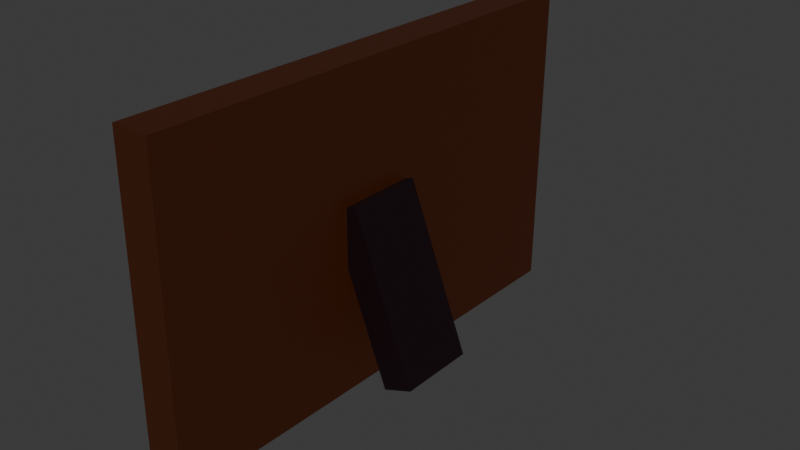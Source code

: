# Source: familyphoto.blend  (saved by Blender 4.1.23; exported with 4.5.12 LTS)
import bpy
from mathutils import Matrix  # noqa: F401  (used for matrix-valued properties, if any)

bpy.ops.wm.read_factory_settings(use_empty=True)
scene = bpy.context.scene
scene.name = 'Scene'

# ---- collections
col_collection = bpy.data.collections.new('Collection'); scene.collection.children.link(col_collection)

# ---- images (referenced by path relative to the original .blend; pixels are not part of the script)
import os
ASSET_DIR = os.environ.get("B2B_ASSET_DIR", "")  # directory of the original .blend (textures are referenced by path, not embedded)
HERE = os.path.dirname(os.path.abspath(__file__))  # packed textures are extracted next to this script under _unpacked/

def load_image(name, relpath, width, height, colorspace="sRGB"):
    """Load a texture the original file referenced (path relative to the .blend, or extracted next to this script)."""
    p = next((c for c in (os.path.join(HERE, relpath), os.path.join(ASSET_DIR, relpath)) if relpath and os.path.exists(c)), "")
    if p:
        img = bpy.data.images.load(p, check_existing=True)
        img.name = name
    else:  # same state as the original file: an image datablock whose file is absent (Cycles renders it pink)
        img = bpy.data.images.new(name, width, height)
        img.source = "FILE"
        img.filepath = "//" + (relpath or name)
    img.colorspace_settings.name = colorspace
    return img
img_screenshot_2026_11_12_at_12_40_01_pm_png = load_image('Screenshot 2026-11-12 at 12.40.01\u202fPM.png', 'Screenshot 2026-11-12 at 12.40.01\u202fPM.png', 1024, 1024, 'sRGB')

# ---- materials (node trees are filled in below, after node groups)
mat_material_009 = bpy.data.materials.new('Material.009')
mat_material_009.use_transparent_shadow = False
mat_material_008 = bpy.data.materials.new('Material.008')
mat_material_008.use_transparent_shadow = False
mat_material_010 = bpy.data.materials.new('Material.010')
mat_material_010.use_transparent_shadow = False

# ---- material node trees
mat_material_009.use_nodes = True; mat_material_009.node_tree.nodes.clear()
_N = mat_material_009.node_tree.nodes; _L = mat_material_009.node_tree.links
n0 = _N.new('ShaderNodeBsdfPrincipled'); n0.name = 'Principled BSDF'; n0.location = (10, 300)
n0.inputs[0].default_value = (0.05318, 0.01003, 0.0002416, 1.0)
n1 = _N.new('ShaderNodeOutputMaterial'); n1.name = 'Material Output'; n1.location = (300, 300)
_L.new(n0.outputs[0], n1.inputs[0])
n1.is_active_output = True
mat_material_008.use_nodes = True; mat_material_008.node_tree.nodes.clear()
_N = mat_material_008.node_tree.nodes; _L = mat_material_008.node_tree.links
n0 = _N.new('ShaderNodeBsdfPrincipled'); n0.name = 'Principled BSDF'; n0.location = (10, 300)
n1 = _N.new('ShaderNodeOutputMaterial'); n1.name = 'Material Output'; n1.location = (300, 300)
n2 = _N.new('ShaderNodeTexImage'); n2.name = 'Image Texture'; n2.location = (-280, 280)
n2.image = img_screenshot_2026_11_12_at_12_40_01_pm_png
n2.extension = 'EXTEND'
_L.new(n0.outputs[0], n1.inputs[0])
_L.new(n2.outputs[0], n0.inputs[0])
n1.is_active_output = True
mat_material_010.use_nodes = True; mat_material_010.node_tree.nodes.clear()
_N = mat_material_010.node_tree.nodes; _L = mat_material_010.node_tree.links
n0 = _N.new('ShaderNodeBsdfPrincipled'); n0.name = 'Principled BSDF'; n0.location = (10, 300)
n0.inputs[0].default_value = (0.005774, 0.0, 0.001891, 1.0)
n1 = _N.new('ShaderNodeOutputMaterial'); n1.name = 'Material Output'; n1.location = (300, 300)
_L.new(n0.outputs[0], n1.inputs[0])
n1.is_active_output = True

# ---- world
world_world = bpy.data.worlds.new('World'); scene.world = world_world
world_world.use_nodes = True; world_world.node_tree.nodes.clear()
_N = world_world.node_tree.nodes; _L = world_world.node_tree.links
n0 = _N.new('ShaderNodeOutputWorld'); n0.name = 'World Output'; n0.location = (300, 300)
n1 = _N.new('ShaderNodeBackground'); n1.name = 'Background'; n1.location = (10, 300)
n1.inputs[0].default_value = (0.05088, 0.05088, 0.05088, 1.0)
_L.new(n1.outputs[0], n0.inputs[0])
n0.is_active_output = True
world_world.color = (0.05088, 0.05088, 0.05088)
world_world.use_sun_shadow = False
world_world.sun_shadow_jitter_overblur = 0.0

# ---- meshes
me_cube_012 = bpy.data.meshes.new('Cube.012')
me_cube_012.from_pydata([(-1.0, -1.0, -1.0), (-1.0, -1.0, 1.0), (-1.0, 1.0, -1.0), (-1.0, 1.0, 1.0), (1.0, -0.9122, -0.9122), (1.0, -0.9122, 0.9122), (1.0, 0.9122, -0.9122), (1.0, 0.9122, 0.9122), (1.0, 1.0, 1.0), (1.0, 1.0, -1.0), (1.0, -1.0, -1.0), (1.0, -1.0, 1.0), (0.4654, 0.9122, 0.9122), (0.4654, 0.9122, -0.9122), (0.4654, -0.9122, -0.9122), (0.4654, -0.9122, 0.9122)], [], [(0, 1, 3, 2), (2, 3, 8, 9), (5, 4, 14, 15), (10, 11, 1, 0), (2, 9, 10, 0), (8, 3, 1, 11), (7, 6, 9, 8), (6, 4, 10, 9), (5, 7, 8, 11), (4, 5, 11, 10), (13, 12, 15, 14), (4, 6, 13, 14), (7, 5, 15, 12), (6, 7, 12, 13)])
_uv = me_cube_012.uv_layers.new(name='UVMap')
_uv.uv.foreach_set('vector', [0.375, 0.0, 0.625, 0.0, 0.625, 0.25, 0.375, 0.25, 0.375, 0.25, 0.625, 0.25, 0.625, 0.5, 0.375, 0.5, 0.614, 0.739, 0.386, 0.739, 0.386, 0.739, 0.614, 0.739, 0.375, 0.75, 0.625, 0.75, 0.625, 1.0, 0.375, 1.0, 0.125, 0.5, 0.375, 0.5, 0.375, 0.75, 0.125, 0.75, 0.625, 0.5, 0.875, 0.5, 0.875, 0.75, 0.625, 0.75, 0.614, 0.511, 0.386, 0.511, 0.375, 0.5, 0.625, 0.5, 0.386, 0.511, 0.386, 0.739, 0.375, 0.75, 0.375, 0.5, 0.614, 0.739, 0.614, 0.511, 0.625, 0.5, 0.625, 0.75, 0.386, 0.739, 0.614, 0.739, 0.625, 0.75, 0.375, 0.75, 0.386, 0.511, 0.614, 0.511, 0.614, 0.739, 0.386, 0.739, 0.386, 0.739, 0.386, 0.511, 0.386, 0.511, 0.386, 0.739, 0.614, 0.511, 0.614, 0.739, 0.614, 0.739, 0.614, 0.511, 0.386, 0.511, 0.614, 0.511, 0.614, 0.511, 0.386, 0.511])
me_cube_012.materials.append(mat_material_009)
me_cube_012.update()
me_plane_001 = bpy.data.meshes.new('Plane.001')
me_plane_001.from_pydata([(-1.0, -1.0, 0.0), (1.0, -1.0, 0.0), (-1.0, 1.0, 0.0), (1.0, 1.0, 0.0)], [], [(0, 1, 3, 2)])
_uv = me_plane_001.uv_layers.new(name='UVMap')
_uv.uv.foreach_set('vector', [0.0, 0.0, 1.0, 0.0, 1.0, 1.0, 0.0, 1.0])
me_plane_001.materials.append(mat_material_008)
me_plane_001.update()
me_cube_014 = bpy.data.meshes.new('Cube.014')
me_cube_014.from_pydata([(-1.0, -1.0, -1.0), (-1.0, -1.0, 1.0), (-1.0, 1.0, -1.0), (-1.0, 1.0, 1.0), (1.0, -1.0, -1.0), (1.0, -1.0, 1.0), (1.0, 1.0, -1.0), (1.0, 1.0, 1.0)], [], [(0, 1, 3, 2), (2, 3, 7, 6), (6, 7, 5, 4), (4, 5, 1, 0), (2, 6, 4, 0), (7, 3, 1, 5)])
_uv = me_cube_014.uv_layers.new(name='UVMap')
_uv.uv.foreach_set('vector', [0.375, 0.0, 0.625, 0.0, 0.625, 0.25, 0.375, 0.25, 0.375, 0.25, 0.625, 0.25, 0.625, 0.5, 0.375, 0.5, 0.375, 0.5, 0.625, 0.5, 0.625, 0.75, 0.375, 0.75, 0.375, 0.75, 0.625, 0.75, 0.625, 1.0, 0.375, 1.0, 0.125, 0.5, 0.375, 0.5, 0.375, 0.75, 0.125, 0.75, 0.625, 0.5, 0.875, 0.5, 0.875, 0.75, 0.625, 0.75])
me_cube_014.materials.append(mat_material_010)
me_cube_014.update()

# ---- objects
ob_cube = bpy.data.objects.new('Cube', me_cube_012)
ob_plane = bpy.data.objects.new('Plane', me_plane_001)
ob_cube_001 = bpy.data.objects.new('Cube.001', me_cube_014)

# ---- transforms, parenting, visibility, modifiers, constraints
ob_cube.location = (-0.5409, -0.4652, 0.773)
ob_cube.rotation_euler = (-1.583, -0.0, 0.0)
ob_cube.scale = (-0.01977, -0.167, -0.2659)
ob_plane.location = (-0.5564, -0.4641, 0.7669)
ob_plane.rotation_euler = (-1.571, -3.135, 1.571)
ob_plane.scale = (0.2382, 0.1558, 0.09528)
ob_cube_001.location = (-0.4939, -0.4779, 0.7178)
ob_cube_001.rotation_euler = (0.0, -0.3631, 0.0)
ob_cube_001.scale = (0.01665, 0.04112, 0.09196)

# ---- collection membership
col_collection.objects.link(ob_cube)
col_collection.objects.link(ob_plane)
col_collection.objects.link(ob_cube_001)

# ---- scene / render settings (as saved in the file)
scene.frame_start = 1; scene.frame_end = 250; scene.frame_set(1)
scene.render.engine = 'BLENDER_EEVEE_NEXT'
scene.cycles.sampling_pattern = 'TABULATED_SOBOL'
scene.eevee.ray_tracing_options.trace_max_roughness = 0.0
bpy.context.view_layer.update()

# ---- added for rendering (the .blend has no active camera and no usable light): camera, sun
cam_auto = bpy.data.cameras.new('AutoCamera')
cam_auto.lens = 50.0
cam_auto.sensor_width = 36.0
cam_auto.clip_end = 1000.0
ob_auto_camera = bpy.data.objects.new('AutoCamera', cam_auto)
scene.collection.objects.link(ob_auto_camera)
ob_auto_camera.location = (0.0936549, -1.18134, 1.2504)
ob_auto_camera.rotation_euler = (1.09748, -7.21219e-08, 0.694738)
scene.camera = ob_auto_camera
light_auto_sun = bpy.data.lights.new('AutoSun', 'SUN')
light_auto_sun.energy = 3.0
light_auto_sun.angle = 0.0523599
ob_auto_sun = bpy.data.objects.new('AutoSun', light_auto_sun)
scene.collection.objects.link(ob_auto_sun)
ob_auto_sun.rotation_euler = (0.872665, 0.174533, 0.523599)
bpy.context.view_layer.update()
